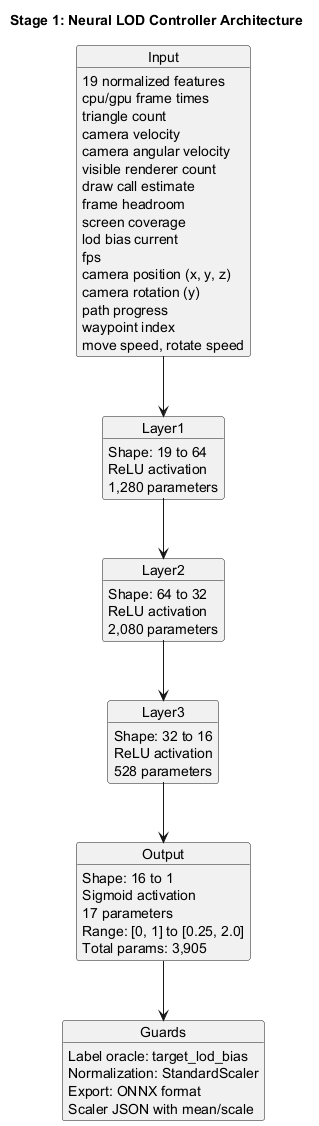

The diagram above was rendered by PlantUML. Its source (embedded in the PNG):
@startuml Stage_1_ModelArchitecture

title Stage 1: Neural LOD Controller Architecture

object Input
object Layer1
object Layer2
object Layer3
object Output
object Guards

Input : 19 normalized features
Input : cpu/gpu frame times
Input : triangle count
Input : camera velocity
Input : camera angular velocity
Input : visible renderer count
Input : draw call estimate
Input : frame headroom
Input : screen coverage
Input : lod bias current
Input : fps
Input : camera position (x, y, z)
Input : camera rotation (y)
Input : path progress
Input : waypoint index
Input : move speed, rotate speed

Layer1 : Shape: 19 to 64
Layer1 : ReLU activation
Layer1 : 1,280 parameters

Layer2 : Shape: 64 to 32
Layer2 : ReLU activation
Layer2 : 2,080 parameters

Layer3 : Shape: 32 to 16
Layer3 : ReLU activation
Layer3 : 528 parameters

Output : Shape: 16 to 1
Output : Sigmoid activation
Output : 17 parameters
Output : Range: [0, 1] to [0.25, 2.0]
Output : Total params: 3,905

Guards : Label oracle: target_lod_bias
Guards : Normalization: StandardScaler
Guards : Export: ONNX format
Guards : Scaler JSON with mean/scale

Input --> Layer1
Layer1 --> Layer2
Layer2 --> Layer3
Layer3 --> Output
Output --> Guards

@enduml